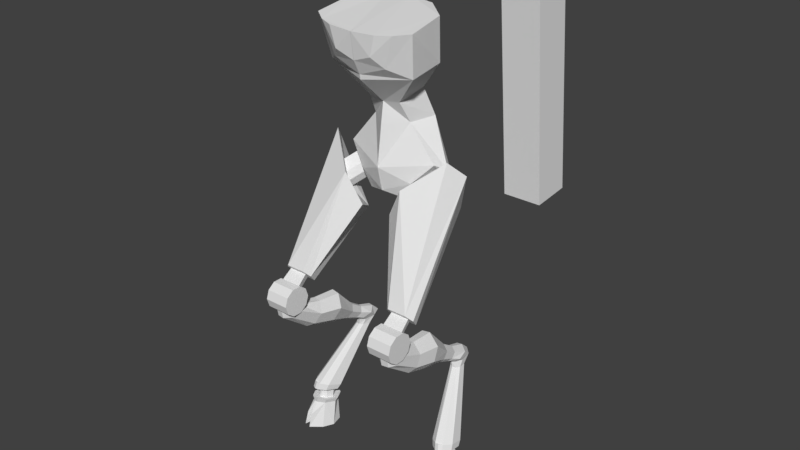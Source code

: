 # Source: manti.blend  (saved by Blender 2.79.0; exported with 4.5.12 LTS)
import bpy
from mathutils import Matrix  # noqa: F401  (used for matrix-valued properties, if any)

bpy.ops.wm.read_factory_settings(use_empty=True)
scene = bpy.context.scene
scene.name = 'Scene'

# ---- collections
col_collection_1 = bpy.data.collections.new('Collection 1'); scene.collection.children.link(col_collection_1)

# ---- world
world_world = bpy.data.worlds.new('World'); scene.world = world_world
world_world.color = (0.05088, 0.05088, 0.05088)
world_world.use_sun_shadow = False
world_world.sun_shadow_jitter_overblur = 0.0
world_world.cycles.sampling_method = 'MANUAL'

# ---- meshes
me_cylinder_001 = bpy.data.meshes.new('Cylinder.001')
me_cylinder_001.from_pydata([(7.031, 1.573, 17.26), (7.031, 0.3646, 29.69), (7.031, 3.564, 17.46), (7.031, 2.355, 29.88), (9.031, 1.573, 17.26), (9.031, 0.3646, 29.69), (9.031, 3.564, 17.46), (9.031, 2.355, 29.88)], [], [(0, 1, 3, 2), (2, 3, 7, 6), (6, 7, 5, 4), (4, 5, 1, 0), (2, 6, 4, 0), (7, 3, 1, 5)])
me_cylinder_001.use_remesh_preserve_volume = False
me_cylinder_001.use_remesh_preserve_attributes = False
me_cylinder_001.use_mirror_vertex_groups = False
me_cylinder_001.update()
me_cylinder = bpy.data.meshes.new('Cylinder')
me_cylinder.from_pydata([(-4.497, 0.7594, -0.8206), (-4.304, 1.345, 0.3478), (-4.377, 0.9201, -1.0), (-4.189, 1.271, 0.3548), (-3.711, 0.3331, -1.0), (-3.86, 0.6791, 0.4307), (-4.021, -0.293, -1.0), (-4.12, 0.06147, 0.5306), (-4.659, -0.8145, -1.0), (-4.484, -0.2127, 0.5835), (-4.725, -0.2207, -0.8206), (-4.67, -0.2307, 0.5925), (-5.06, -0.7214, -1.0), (-4.858, -0.1259, 0.5835), (-5.517, 0.05375, -1.0), (-5.115, 0.2921, 0.5306), (-5.505, 0.7489, -1.0), (-5.072, 0.96, 0.4307), (-4.55, 0.9602, -1.0), (-4.533, 1.35, 0.3548), (-4.103, 1.19, -0.2957), (-4.564, 1.297, -0.2957), (-4.603, -0.6462, -0.138), (-4.958, -0.5639, -0.138), (-4.56, 0.106, -1.0), (-4.741, 0.1479, -1.0), (-3.883, 1.041, -1.0), (-5.082, 1.319, -1.0), (-4.118, 1.425, 0.5924), (-4.249, 1.51, 0.5844), (-3.742, 0.7504, 0.679), (-4.039, 0.04621, 0.7929), (-4.454, -0.2663, 0.8531), (-4.665, -0.2869, 0.8634), (-4.881, -0.1674, 0.8531), (-5.173, 0.3092, 0.7929), (-5.124, 1.071, 0.679), (-4.51, 1.516, 0.5924), (-4.278, 1.073, 0.6061), (-4.351, 1.12, 0.6016), (-4.069, 0.6975, 0.6542), (-4.234, 0.3058, 0.7176), (-4.465, 0.132, 0.7511), (-4.583, 0.1205, 0.7568), (-4.703, 0.187, 0.7511), (-4.865, 0.4521, 0.7176), (-4.838, 0.8757, 0.6542), (-4.496, 1.123, 0.6061), (-4.255, 1.175, 1.299), (-4.328, 1.222, 1.294), (-4.046, 0.7996, 1.347), (-4.211, 0.4079, 1.41), (-4.442, 0.2341, 1.444), (-4.559, 0.2226, 1.45), (-4.679, 0.2891, 1.444), (-4.842, 0.5542, 1.41), (-4.814, 0.9778, 1.347), (-4.473, 1.225, 1.299), (-4.114, 1.445, 1.244), (-3.749, 0.7906, 1.328), (-4.037, 0.107, 1.439), (-4.44, -0.1964, 1.497), (-4.645, -0.2164, 1.507), (-4.854, -0.1004, 1.497), (-5.138, 0.3623, 1.439), (-5.091, 1.102, 1.328), (-4.494, 1.534, 1.244), (-4.011, 1.641, 1.504), (-3.622, 0.9498, 1.638), (-3.93, 0.2307, 1.807), (-4.359, -0.08733, 1.894), (-4.578, -0.1075, 1.908), (-4.801, 0.01548, 1.89), (-5.104, 0.5041, 1.797), (-5.053, 1.283, 1.625), (-4.417, 1.735, 1.5), (-3.266, 3.323, 5.228), (-3.088, 3.024, 5.175), (-3.252, 2.628, 5.175), (-3.468, 2.498, 5.174), (-3.683, 2.548, 5.173), (-3.823, 2.76, 5.171), (-3.783, 3.184, 5.17), (-3.463, 3.369, 5.227), (-4.299, -2.21, 9.515), (-2.874, -2.21, 9.515), (-4.299, -2.373, 9.014), (-2.874, -2.373, 9.014), (-4.299, -2.799, 8.705), (-2.874, -2.799, 8.705), (-4.299, -3.326, 8.705), (-2.874, -3.326, 8.705), (-4.299, -3.752, 9.014), (-2.874, -3.752, 9.014), (-4.299, -3.915, 9.515), (-2.874, -3.915, 9.515), (-4.299, -3.752, 10.02), (-2.874, -3.752, 10.02), (-4.299, -3.326, 10.33), (-2.874, -3.326, 10.33), (-4.299, -2.799, 10.33), (-2.874, -2.799, 10.33), (-4.299, -2.373, 10.02), (-2.874, -2.373, 10.02), (-3.159, 3.865, 5.716), (-2.95, 3.301, 5.653), (-3.142, 2.731, 5.544), (-3.398, 2.486, 5.543), (-3.651, 2.579, 5.542), (-3.815, 2.979, 5.54), (-3.769, 3.603, 5.648), (-3.392, 3.951, 5.714), (-3.142, 3.345, 6.2), (-2.844, 2.912, 6.032), (-3.052, 2.45, 5.799), (-3.358, 2.225, 5.753), (-3.682, 2.28, 5.762), (-3.913, 2.598, 5.823), (-3.893, 3.091, 6.061), (-3.44, 3.396, 6.208), (-3.228, 2.457, 6.515), (-3.013, 2.235, 6.278), (-3.156, 2.008, 5.99), (-3.369, 1.874, 5.893), (-3.598, 1.902, 5.916), (-3.764, 2.083, 6.05), (-3.755, 2.326, 6.35), (-3.438, 2.483, 6.536), (-3.197, 1.671, 7.04), (-2.942, 1.423, 6.743), (-3.111, 1.171, 6.386), (-3.365, 1.018, 6.262), (-3.638, 1.05, 6.291), (-3.836, 1.256, 6.462), (-3.825, 1.526, 6.835), (-3.448, 1.7, 7.066), (-3.026, 0.3382, 8.436), (-2.534, 0.02723, 7.79), (-2.86, -0.2628, 7.035), (-3.349, -0.481, 6.743), (-3.874, -0.4366, 6.808), (-4.256, -0.1449, 7.21), (-4.234, 0.1709, 8.003), (-3.508, 0.379, 8.496), (-3.132, -1.078, 8.56), (-2.707, -1.375, 8.03), (-2.989, -1.658, 7.408), (-3.412, -1.861, 7.171), (-3.866, -1.819, 7.224), (-4.197, -1.548, 7.55), (-4.178, -1.241, 8.203), (-3.55, -1.04, 8.609), (-2.9, -2.716, 8.739), (-3.143, -3.268, 8.491), (-3.512, -3.544, 8.45), (-3.914, -3.49, 8.46), (-4.209, -3.124, 8.518), (-4.2, -2.541, 8.772), (-3.282, -2.513, 8.926), (-3.104, -2.787, 9.003), (-3.143, -3.377, 8.954), (-3.512, -3.646, 9.027), (-3.914, -3.593, 9.015), (-4.209, -3.234, 8.922), (-3.964, -2.598, 8.923), (-3.65, -2.463, 8.915), (-4.012, -2.496, 9.933), (-3.964, -1.879, 10.42), (-3.149, -2.496, 9.933), (-3.178, -1.879, 10.42), (-2.983, -2.794, 10.27), (-3.028, -2.178, 10.76), (-4.178, -2.794, 10.27), (-2.847, -1.71, 10.25), (-4.246, -1.71, 10.25), (-1.862, 1.705, 13.79), (-3.661, 2.635, 15.03), (-2.689, -2.126, 10.72), (-2.991, -2.416, 11.04), (-2.893, -2.204, 10.8), (-4.103, -2.416, 11.04), (-4.404, -2.126, 10.72), (-4.114, -2.178, 10.76), (-1.834, -0.106, 16.44), (-0.9251, 0.1604, 14.72), (-4.271, 2.24, 17.12), (-3.667, 1.363, 17.99), (-2.578, 1.067, 14.95), (-3.253, 1.578, 15.53), (-2.456, 0.8063, 15.43), (-2.569, 0.7751, 15.94), (-3.107, 1.182, 16.39), (-3.284, 1.433, 16.14), (-1.949, 1.93, 15.51), (-2.625, 2.441, 16.08), (-1.828, 1.669, 15.99), (-1.941, 1.638, 16.49), (-2.478, 2.045, 16.95), (-2.655, 2.297, 16.69), (-1.626, 2.252, 14.85), (-3.037, 2.886, 16.06), (-1.372, 1.418, 15.19), (-1.609, 1.023, 16.34), (-2.731, 1.528, 17.52), (-3.101, 2.196, 17.17), (-0.007732, 3.52, 16.27), (0.04138, 3.827, 18.99), (0.02654, 0.6833, 15.65), (0.01661, 0.3424, 17.05), (-1.156, 1.569, 19.46), (-1.665, 2.947, 19.56), (-0.007954, 0.6336, 19.31), (-0.01133, 3.3, 19.83), (-0.9686, 0.9189, 20.65), (-1.354, 2.358, 21.18), (0.0017, 0.8122, 20.55), (0.01482, 2.832, 21.24), (-2.615, -0.03279, 22.46), (-2.687, 1.938, 22.83), (0.00591, -0.86, 22.12), (-0.01577, 3.015, 22.94), (0.002966, 2.993, 25.46), (-2.984, -0.5532, 24.9), (-2.828, 1.669, 25.26), (-0.002246, -1.526, 24.7), (-0.002342, -1.324, 23.21), (0.002538, -0.9229, 22.41), (-1.088, -1.404, 23.61), (-1.621, -0.9012, 23.0), (-2.218, -1.119, 24.8), (-1.407, -1.455, 24.75), (-1.352, 3.043, 22.89), (-1.412, 2.898, 25.36), (-0.6695, 2.595, 21.21)], [], [(0, 1, 3, 20, 2), (20, 3, 5, 4, 26), (4, 5, 7, 6), (6, 7, 9, 22, 8), (8, 22, 9, 11, 10), (10, 11, 13, 23, 12), (12, 23, 13, 15, 14), (14, 15, 17, 16), (11, 9, 32, 33), (27, 21, 18), (18, 21, 19, 1, 0), (0, 10, 12, 25, 18), (10, 0, 2, 24, 8), (8, 24, 2, 26, 4, 6), (18, 25, 12, 14, 16, 27), (9, 7, 31, 32), (3, 1, 29, 28), (7, 5, 30, 31), (5, 3, 28, 30), (1, 19, 37, 29), (19, 17, 36, 37), (17, 15, 35, 36), (15, 13, 34, 35), (13, 11, 33, 34), (33, 32, 42, 43), (40, 38, 48, 50), (30, 28, 38, 40), (37, 36, 46, 47), (34, 33, 43, 44), (31, 30, 40, 41), (29, 37, 47, 39), (35, 34, 44, 45), (32, 31, 41, 42), (28, 29, 39, 38), (36, 35, 45, 46), (57, 56, 65, 66), (47, 46, 56, 57), (44, 43, 53, 54), (41, 40, 50, 51), (39, 47, 57, 49), (45, 44, 54, 55), (42, 41, 51, 52), (38, 39, 49, 48), (46, 45, 55, 56), (43, 42, 52, 53), (63, 62, 71, 72), (54, 53, 62, 63), (51, 50, 59, 60), (55, 54, 63, 64), (52, 51, 60, 61), (56, 55, 64, 65), (53, 52, 61, 62), (50, 48, 58, 59), (60, 59, 68, 69), (64, 63, 72, 73), (61, 60, 69, 70), (65, 64, 73, 74), (62, 61, 70, 71), (59, 58, 67, 68), (66, 65, 74, 75), (73, 72, 80, 81), (70, 69, 78, 79), (74, 73, 81, 82), (68, 67, 76, 77), (75, 74, 82, 83), (69, 68, 77, 78), (16, 17, 19, 21, 27), (2, 20, 26), (67, 75, 83, 76), (71, 70, 79, 80, 72), (58, 66, 75, 67), (49, 57, 66, 58, 48), (84, 85, 87, 86), (86, 87, 89, 88), (88, 89, 91, 90), (90, 91, 93, 92), (92, 93, 95, 94), (94, 95, 97, 96), (96, 97, 99, 98), (98, 99, 101, 100), (87, 85, 103, 101, 99, 97, 95, 93, 91, 89), (100, 101, 103, 102), (102, 103, 85, 84), (84, 86, 88, 90, 92, 94, 96, 98, 100, 102), (83, 82, 110, 111), (81, 80, 108, 109), (79, 78, 106, 107), (77, 76, 104, 105), (76, 83, 111, 104), (82, 81, 109, 110), (80, 79, 107, 108), (78, 77, 105, 106), (107, 106, 114, 115), (105, 104, 112, 113), (104, 111, 119, 112), (110, 109, 117, 118), (108, 107, 115, 116), (106, 105, 113, 114), (111, 110, 118, 119), (109, 108, 116, 117), (119, 118, 126, 127), (117, 116, 124, 125), (115, 114, 122, 123), (113, 112, 120, 121), (112, 119, 127, 120), (118, 117, 125, 126), (116, 115, 123, 124), (114, 113, 121, 122), (124, 123, 131, 132), (122, 121, 129, 130), (127, 126, 134, 135), (125, 124, 132, 133), (123, 122, 130, 131), (121, 120, 128, 129), (120, 127, 135, 128), (126, 125, 133, 134), (128, 135, 143, 136), (134, 133, 141, 142), (132, 131, 139, 140), (130, 129, 137, 138), (135, 134, 142, 143), (133, 132, 140, 141), (131, 130, 138, 139), (129, 128, 136, 137), (141, 140, 148, 149), (139, 138, 146, 147), (137, 136, 144, 145), (136, 143, 151, 144), (142, 141, 149, 150), (140, 139, 147, 148), (138, 137, 145, 146), (143, 142, 150, 151), (151, 150, 157, 165), (149, 148, 155, 156), (147, 146, 153, 154), (145, 144, 158, 152), (144, 151, 165, 158), (150, 149, 156, 157), (148, 147, 154, 155), (146, 145, 152, 153), (157, 156, 163, 164), (159, 158, 165, 164, 163, 162, 161, 160), (155, 154, 161, 162), (153, 152, 159, 160), (165, 157, 164), (156, 155, 162, 163), (154, 153, 160, 161), (152, 158, 159), (166, 167, 169, 168), (168, 169, 171, 170), (180, 178, 183, 186), (170, 171, 182, 172), (172, 182, 167, 166), (166, 168, 170, 172), (174, 181, 185, 176), (169, 167, 174, 173), (171, 169, 173, 177, 179), (176, 185, 192, 188), (173, 174, 176, 175), (167, 182, 181, 174), (182, 171, 179, 178, 180), (177, 178, 179), (180, 181, 182), (177, 184, 183, 178), (185, 181, 180, 186), (177, 173, 175, 184), (191, 190, 196, 197), (175, 176, 188, 187), (186, 183, 190, 191), (184, 175, 187, 189), (185, 186, 191, 192), (183, 184, 189, 190), (194, 198, 204, 200), (192, 191, 197, 198), (187, 188, 194, 193), (188, 192, 198, 194), (189, 187, 193, 195), (190, 189, 195, 196), (203, 202, 208, 209), (195, 193, 199, 201), (196, 195, 201, 202), (197, 196, 202, 203), (198, 197, 203, 204), (193, 194, 200, 199), (206, 208, 207, 205), (204, 203, 209, 210), (199, 200, 206, 205), (200, 204, 210, 206), (199, 205, 201), (202, 201, 207, 208), (206, 210, 212), (211, 208, 206, 212), (209, 208, 211), (209, 211, 215, 213), (205, 207, 201), (210, 209, 213, 214), (211, 212, 216, 215), (212, 210, 214, 233, 216), (215, 216, 220, 219), (215, 219, 217, 213), (213, 217, 218, 214), (216, 233, 231, 220), (214, 218, 231, 233), (222, 229, 230, 224, 221, 232, 223), (218, 217, 222, 223), (222, 217, 228, 229), (227, 225, 224, 230), (225, 227, 228, 226), (229, 228, 227, 230), (217, 219, 226, 228), (231, 218, 223, 232), (220, 231, 232, 221)])
me_cylinder.use_remesh_preserve_volume = False
me_cylinder.use_remesh_preserve_attributes = False
me_cylinder.use_mirror_vertex_groups = False
me_cylinder.update()

# ---- objects
ob_cylinder_001 = bpy.data.objects.new('Cylinder.001', me_cylinder_001)
ob_cylinder = bpy.data.objects.new('Cylinder', me_cylinder)

# ---- transforms, parenting, visibility, modifiers, constraints
ob_cylinder_001.location = (0.0, 0.0, 1.0)
ob_cylinder_001.lineart.crease_threshold = 0.0
_vg = ob_cylinder_001.vertex_groups.new(name='Group')
ob_cylinder.location = (0.0, 0.0, 1.0)
ob_cylinder.lineart.crease_threshold = 0.0
_vg = ob_cylinder.vertex_groups.new(name='Group')
_m = ob_cylinder.modifiers.new('Mirror', 'MIRROR')

# ---- collection membership
col_collection_1.objects.link(ob_cylinder_001)
col_collection_1.objects.link(ob_cylinder)

# ---- scene / render settings (as saved in the file)
scene.frame_start = 1; scene.frame_end = 250; scene.frame_set(110)
scene.render.engine = 'BLENDER_EEVEE_NEXT'
scene.render.resolution_percentage = 50
scene.render.dither_intensity = 0.0
scene.cycles.use_denoising = False
scene.cycles.samples = 128
scene.cycles.sampling_pattern = 'TABULATED_SOBOL'
scene.cycles.use_adaptive_sampling = False
scene.cycles.use_light_tree = False
scene.cycles.blur_glossy = 0.0
scene.cycles.sample_clamp_indirect = 0.0
scene.view_settings.view_transform = 'Standard'
bpy.context.view_layer.update()

# ---- added for rendering (the .blend has no active camera and no usable light): camera, sun
cam_auto = bpy.data.cameras.new('AutoCamera')
cam_auto.lens = 50.0
cam_auto.sensor_width = 36.0
cam_auto.clip_end = 1000.0
ob_auto_camera = bpy.data.objects.new('AutoCamera', cam_auto)
scene.collection.objects.link(ob_auto_camera)
ob_auto_camera.location = (34.1711, -38.879, 41.3735)
ob_auto_camera.rotation_euler = (1.09748, -7.21219e-08, 0.694738)
scene.camera = ob_auto_camera
light_auto_sun = bpy.data.lights.new('AutoSun', 'SUN')
light_auto_sun.energy = 3.0
light_auto_sun.angle = 0.0523599
ob_auto_sun = bpy.data.objects.new('AutoSun', light_auto_sun)
scene.collection.objects.link(ob_auto_sun)
ob_auto_sun.rotation_euler = (0.872665, 0.174533, 0.523599)
bpy.context.view_layer.update()

